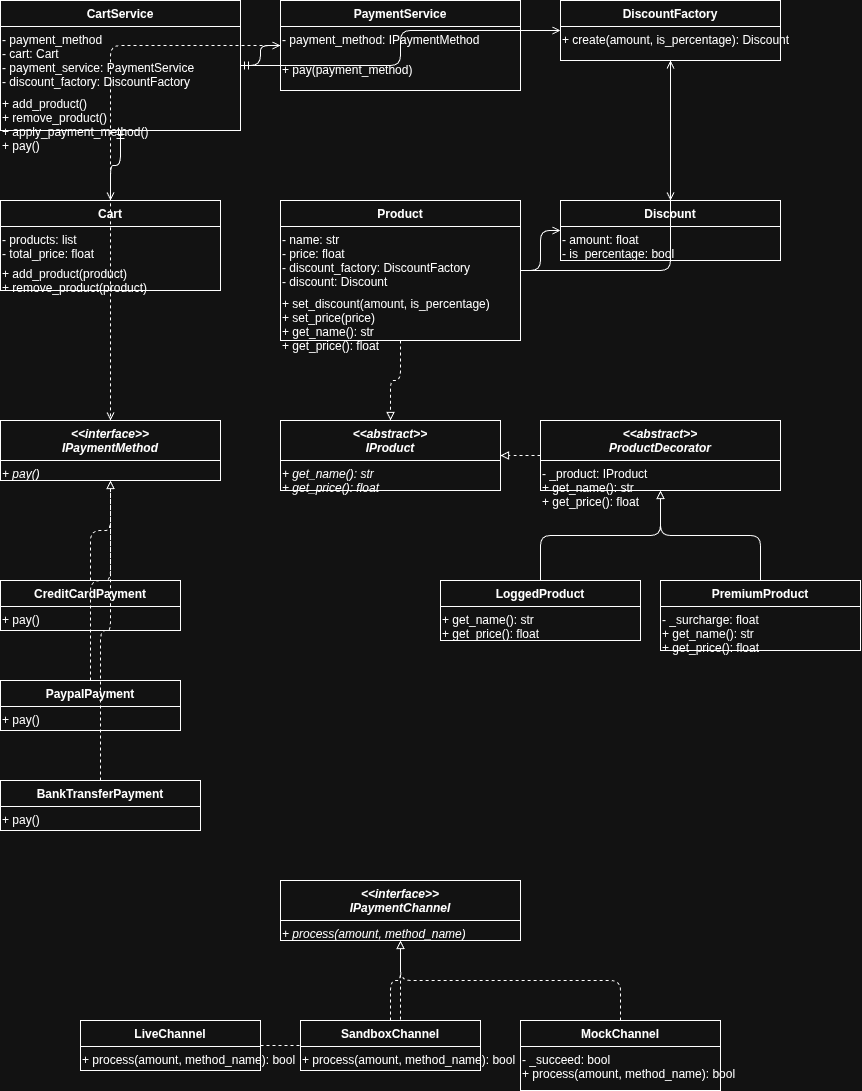

The diagram above was exported from draw.io. Its source (the exported page's mxGraphModel, read from the mxfile embedded in the PNG):
<mxGraphModel dx="1680" dy="1105" grid="1" gridSize="10" guides="1" tooltips="1" connect="1" arrows="1" fold="1" page="1" pageScale="1" pageWidth="1600" pageHeight="1200" math="0" shadow="0">
  <root>
    <mxCell id="0" />
    <mxCell id="1" parent="0" />
    <mxCell id="2" parent="1" style="swimlane;fontStyle=1;align=center;startSize=26;" value="CartService" vertex="1">
      <mxGeometry height="130" width="240" x="20" y="20" as="geometry" />
    </mxCell>
    <mxCell id="3" parent="2" style="text;align=left;verticalAlign=top;" value="- payment_method&#10;- cart: Cart&#10;- payment_service: PaymentService&#10;- discount_factory: DiscountFactory" vertex="1">
      <mxGeometry height="64" width="240" y="26" as="geometry" />
    </mxCell>
    <mxCell id="4" parent="2" style="text;align=left;verticalAlign=top;" value="+ add_product()&#10;+ remove_product()&#10;+ apply_payment_method()&#10;+ pay()" vertex="1">
      <mxGeometry height="64" width="240" y="90" as="geometry" />
    </mxCell>
    <mxCell id="10" parent="1" style="swimlane;fontStyle=1;align=center;startSize=26;" value="PaymentService" vertex="1">
      <mxGeometry height="90" width="240" x="300" y="20" as="geometry" />
    </mxCell>
    <mxCell id="11" parent="10" style="text;align=left;verticalAlign=top;" value="- payment_method: IPaymentMethod" vertex="1">
      <mxGeometry height="30" width="240" y="26" as="geometry" />
    </mxCell>
    <mxCell id="12" parent="10" style="text;align=left;verticalAlign=top;" value="+ pay(payment_method)" vertex="1">
      <mxGeometry height="30" width="240" y="56" as="geometry" />
    </mxCell>
    <mxCell id="13" edge="1" parent="1" source="2" style="edgeStyle=orthogonalEdgeStyle;endArrow=open;endFill=0;startArrow=ERmandOne;startFill=0;" target="10">
      <mxGeometry relative="1" as="geometry" />
    </mxCell>
    <mxCell id="20" parent="1" style="swimlane;fontStyle=1;align=center;startSize=26;" value="DiscountFactory" vertex="1">
      <mxGeometry height="60" width="220" x="580" y="20" as="geometry" />
    </mxCell>
    <mxCell id="21" parent="20" style="text;align=left;verticalAlign=top;" value="+ create(amount, is_percentage): Discount" vertex="1">
      <mxGeometry height="30" width="220" y="26" as="geometry" />
    </mxCell>
    <mxCell id="22" edge="1" parent="1" source="2" style="edgeStyle=orthogonalEdgeStyle;endArrow=open;endFill=0;" target="20">
      <mxGeometry relative="1" as="geometry" />
    </mxCell>
    <mxCell id="30" parent="1" style="swimlane;fontStyle=1;align=center;startSize=26;" value="Cart" vertex="1">
      <mxGeometry height="90" width="220" x="20" y="220" as="geometry" />
    </mxCell>
    <mxCell id="31" parent="30" style="text;align=left;verticalAlign=top;" value="- products: list&#10;- total_price: float" vertex="1">
      <mxGeometry height="34" width="220" y="26" as="geometry" />
    </mxCell>
    <mxCell id="32" parent="30" style="text;align=left;verticalAlign=top;" value="+ add_product(product)&#10;+ remove_product(product)" vertex="1">
      <mxGeometry height="34" width="220" y="60" as="geometry" />
    </mxCell>
    <mxCell id="33" edge="1" parent="1" source="2" style="edgeStyle=orthogonalEdgeStyle;endArrow=open;endFill=0;startArrow=ERmandOne;startFill=0;" target="30">
      <mxGeometry relative="1" as="geometry" />
    </mxCell>
    <mxCell id="40" parent="1" style="swimlane;fontStyle=1;align=center;startSize=26;" value="Discount" vertex="1">
      <mxGeometry height="60" width="220" x="580" y="220" as="geometry" />
    </mxCell>
    <mxCell id="41" parent="40" style="text;align=left;verticalAlign=top;" value="- amount: float&#10;- is_percentage: bool" vertex="1">
      <mxGeometry height="34" width="220" y="26" as="geometry" />
    </mxCell>
    <mxCell id="42" edge="1" parent="1" source="20" style="edgeStyle=orthogonalEdgeStyle;endArrow=open;endFill=0;dashed=1;" target="40">
      <mxGeometry relative="1" as="geometry" />
    </mxCell>
    <mxCell id="50" parent="1" style="swimlane;fontStyle=1;align=center;startSize=26;" value="Product" vertex="1">
      <mxGeometry height="140" width="240" x="300" y="220" as="geometry" />
    </mxCell>
    <mxCell id="51" parent="50" style="text;align=left;verticalAlign=top;" value="- name: str&#10;- price: float&#10;- discount_factory: DiscountFactory&#10;- discount: Discount" vertex="1">
      <mxGeometry height="64" width="240" y="26" as="geometry" />
    </mxCell>
    <mxCell id="52" parent="50" style="text;align=left;verticalAlign=top;" value="+ set_discount(amount, is_percentage)&#10;+ set_price(price)&#10;+ get_name(): str&#10;+ get_price(): float" vertex="1">
      <mxGeometry height="64" width="240" y="90" as="geometry" />
    </mxCell>
    <mxCell id="53" edge="1" parent="1" source="50" style="edgeStyle=orthogonalEdgeStyle;endArrow=open;endFill=0;" target="20">
      <mxGeometry relative="1" as="geometry" />
    </mxCell>
    <mxCell id="54" edge="1" parent="1" source="50" style="edgeStyle=orthogonalEdgeStyle;endArrow=open;endFill=0;" target="40">
      <mxGeometry relative="1" as="geometry" />
    </mxCell>
    <mxCell id="60" parent="1" style="swimlane;fontStyle=3;align=center;startSize=40;" value="&lt;&lt;abstract&gt;&gt;&#10;IProduct" vertex="1">
      <mxGeometry height="70" width="220" x="300" y="440" as="geometry" />
    </mxCell>
    <mxCell id="61" parent="60" style="text;align=left;verticalAlign=top;fontStyle=2;" value="+ get_name(): str&#10;+ get_price(): float" vertex="1">
      <mxGeometry height="34" width="220" y="40" as="geometry" />
    </mxCell>
    <mxCell id="62" edge="1" parent="1" source="50" style="edgeStyle=orthogonalEdgeStyle;endArrow=block;endFill=0;dashed=1;" target="60">
      <mxGeometry relative="1" as="geometry" />
    </mxCell>
    <mxCell id="70" parent="1" style="swimlane;fontStyle=3;align=center;startSize=40;" value="&lt;&lt;abstract&gt;&gt;&#10;ProductDecorator" vertex="1">
      <mxGeometry height="70" width="240" x="560" y="440" as="geometry" />
    </mxCell>
    <mxCell id="71" parent="70" style="text;align=left;verticalAlign=top;" value="- _product: IProduct&#10;+ get_name(): str&#10;+ get_price(): float" vertex="1">
      <mxGeometry height="50" width="240" y="40" as="geometry" />
    </mxCell>
    <mxCell id="72" edge="1" parent="1" source="70" style="edgeStyle=orthogonalEdgeStyle;endArrow=block;endFill=0;dashed=1;" target="60">
      <mxGeometry relative="1" as="geometry" />
    </mxCell>
    <mxCell id="80" parent="1" style="swimlane;fontStyle=1;align=center;startSize=26;" value="LoggedProduct" vertex="1">
      <mxGeometry height="60" width="200" x="460" y="600" as="geometry" />
    </mxCell>
    <mxCell id="81" parent="80" style="text;align=left;verticalAlign=top;" value="+ get_name(): str&#10;+ get_price(): float" vertex="1">
      <mxGeometry height="34" width="200" y="26" as="geometry" />
    </mxCell>
    <mxCell id="82" edge="1" parent="1" source="80" style="edgeStyle=orthogonalEdgeStyle;endArrow=block;endFill=0;" target="70">
      <mxGeometry relative="1" as="geometry" />
    </mxCell>
    <mxCell id="90" parent="1" style="swimlane;fontStyle=1;align=center;startSize=26;" value="PremiumProduct" vertex="1">
      <mxGeometry height="70" width="200" x="680" y="600" as="geometry" />
    </mxCell>
    <mxCell id="91" parent="90" style="text;align=left;verticalAlign=top;" value="- _surcharge: float&#10;+ get_name(): str&#10;+ get_price(): float" vertex="1">
      <mxGeometry height="50" width="200" y="26" as="geometry" />
    </mxCell>
    <mxCell id="92" edge="1" parent="1" source="90" style="edgeStyle=orthogonalEdgeStyle;endArrow=block;endFill=0;" target="70">
      <mxGeometry relative="1" as="geometry" />
    </mxCell>
    <mxCell id="100" parent="1" style="swimlane;fontStyle=3;align=center;startSize=40;" value="&lt;&lt;interface&gt;&gt;&#10;IPaymentMethod" vertex="1">
      <mxGeometry height="60" width="220" x="20" y="440" as="geometry" />
    </mxCell>
    <mxCell id="101" parent="100" style="text;align=left;verticalAlign=top;fontStyle=2;" value="+ pay()" vertex="1">
      <mxGeometry height="24" width="220" y="40" as="geometry" />
    </mxCell>
    <mxCell id="102" edge="1" parent="1" source="10" style="edgeStyle=orthogonalEdgeStyle;endArrow=open;endFill=0;dashed=1;" target="100">
      <mxGeometry relative="1" as="geometry" />
    </mxCell>
    <mxCell id="110" parent="1" style="swimlane;fontStyle=1;align=center;startSize=26;" value="CreditCardPayment" vertex="1">
      <mxGeometry height="50" width="180" x="20" y="600" as="geometry" />
    </mxCell>
    <mxCell id="111" parent="110" style="text;align=left;verticalAlign=top;" value="+ pay()" vertex="1">
      <mxGeometry height="24" width="180" y="26" as="geometry" />
    </mxCell>
    <mxCell id="112" edge="1" parent="1" source="110" style="edgeStyle=orthogonalEdgeStyle;endArrow=block;endFill=0;dashed=1;" target="100">
      <mxGeometry relative="1" as="geometry" />
    </mxCell>
    <mxCell id="120" parent="1" style="swimlane;fontStyle=1;align=center;startSize=26;" value="PaypalPayment" vertex="1">
      <mxGeometry height="50" width="180" x="20" y="700" as="geometry" />
    </mxCell>
    <mxCell id="121" parent="120" style="text;align=left;verticalAlign=top;" value="+ pay()" vertex="1">
      <mxGeometry height="24" width="180" y="26" as="geometry" />
    </mxCell>
    <mxCell id="122" edge="1" parent="1" source="120" style="edgeStyle=orthogonalEdgeStyle;endArrow=block;endFill=0;dashed=1;" target="100">
      <mxGeometry relative="1" as="geometry" />
    </mxCell>
    <mxCell id="130" parent="1" style="swimlane;fontStyle=1;align=center;startSize=26;" value="BankTransferPayment" vertex="1">
      <mxGeometry height="50" width="200" x="20" y="800" as="geometry" />
    </mxCell>
    <mxCell id="131" parent="130" style="text;align=left;verticalAlign=top;" value="+ pay()" vertex="1">
      <mxGeometry height="24" width="200" y="26" as="geometry" />
    </mxCell>
    <mxCell id="132" edge="1" parent="1" source="130" style="edgeStyle=orthogonalEdgeStyle;endArrow=block;endFill=0;dashed=1;" target="100">
      <mxGeometry relative="1" as="geometry" />
    </mxCell>
    <mxCell id="140" parent="1" style="swimlane;fontStyle=3;align=center;startSize=40;" value="&lt;&lt;interface&gt;&gt;&#10;IPaymentChannel" vertex="1">
      <mxGeometry height="60" width="240" x="300" y="900" as="geometry" />
    </mxCell>
    <mxCell id="141" parent="140" style="text;align=left;verticalAlign=top;fontStyle=2;" value="+ process(amount, method_name)" vertex="1">
      <mxGeometry height="24" width="240" y="40" as="geometry" />
    </mxCell>
    <mxCell id="150" parent="1" style="swimlane;fontStyle=1;align=center;startSize=26;" value="LiveChannel" vertex="1">
      <mxGeometry height="50" width="180" x="100" y="1040" as="geometry" />
    </mxCell>
    <mxCell id="151" parent="150" style="text;align=left;verticalAlign=top;" value="+ process(amount, method_name): bool" vertex="1">
      <mxGeometry height="24" width="180" y="26" as="geometry" />
    </mxCell>
    <mxCell id="152" edge="1" parent="1" source="150" style="edgeStyle=orthogonalEdgeStyle;endArrow=block;endFill=0;dashed=1;" target="140">
      <mxGeometry relative="1" as="geometry" />
    </mxCell>
    <mxCell id="160" parent="1" style="swimlane;fontStyle=1;align=center;startSize=26;" value="SandboxChannel" vertex="1">
      <mxGeometry height="50" width="180" x="320" y="1040" as="geometry" />
    </mxCell>
    <mxCell id="161" parent="160" style="text;align=left;verticalAlign=top;" value="+ process(amount, method_name): bool" vertex="1">
      <mxGeometry height="24" width="180" y="26" as="geometry" />
    </mxCell>
    <mxCell id="162" edge="1" parent="1" source="160" style="edgeStyle=orthogonalEdgeStyle;endArrow=block;endFill=0;dashed=1;" target="140">
      <mxGeometry relative="1" as="geometry" />
    </mxCell>
    <mxCell id="170" parent="1" style="swimlane;fontStyle=1;align=center;startSize=26;" value="MockChannel" vertex="1">
      <mxGeometry height="70" width="200" x="540" y="1040" as="geometry" />
    </mxCell>
    <mxCell id="171" parent="170" style="text;align=left;verticalAlign=top;" value="- _succeed: bool&#10;+ process(amount, method_name): bool" vertex="1">
      <mxGeometry height="44" width="200" y="26" as="geometry" />
    </mxCell>
    <mxCell id="172" edge="1" parent="1" source="170" style="edgeStyle=orthogonalEdgeStyle;endArrow=block;endFill=0;dashed=1;" target="140">
      <mxGeometry relative="1" as="geometry" />
    </mxCell>
  </root>
</mxGraphModel>